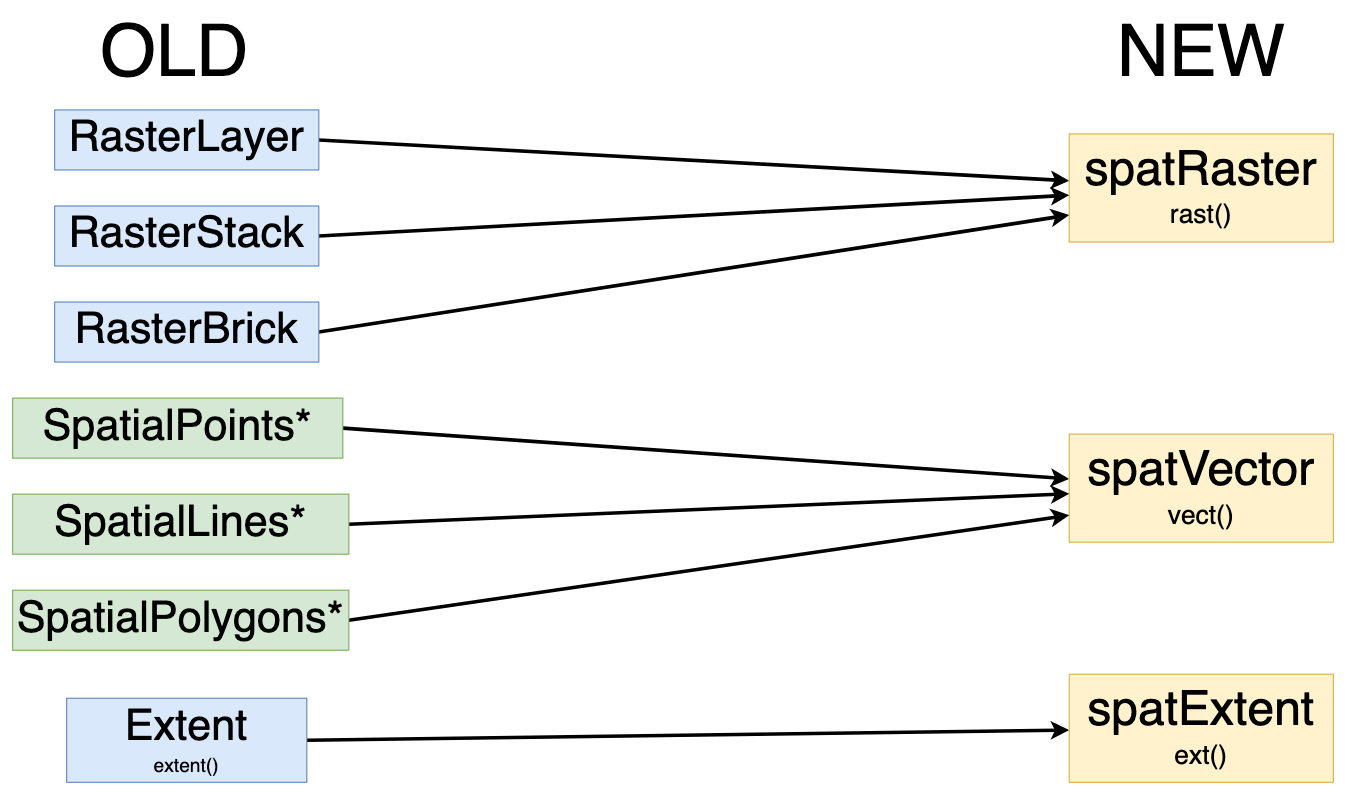

The diagram above was exported from draw.io. Its source (the exported page's mxGraphModel, read from the mxfile embedded in the PNG):
<mxGraphModel dx="1242" dy="793" grid="1" gridSize="10" guides="1" tooltips="1" connect="1" arrows="1" fold="1" page="1" pageScale="1" pageWidth="1100" pageHeight="850" math="0" shadow="0">
  <root>
    <mxCell id="0" />
    <mxCell id="1" parent="0" />
    <mxCell id="iGoTYWCnSrNEfgp2Qs0m-6" style="rounded=0;orthogonalLoop=1;jettySize=auto;html=1;exitX=1;exitY=0.5;exitDx=0;exitDy=0;strokeWidth=3;" edge="1" parent="1" source="iGoTYWCnSrNEfgp2Qs0m-1" target="iGoTYWCnSrNEfgp2Qs0m-3">
      <mxGeometry relative="1" as="geometry" />
    </mxCell>
    <mxCell id="iGoTYWCnSrNEfgp2Qs0m-1" value="&lt;font style=&quot;font-size: 36px;&quot;&gt;RasterLayer&lt;/font&gt;" style="rounded=0;whiteSpace=wrap;html=1;fillColor=#dae8fc;strokeColor=#6c8ebf;" vertex="1" parent="1">
      <mxGeometry x="35" y="130" width="220" height="50" as="geometry" />
    </mxCell>
    <mxCell id="iGoTYWCnSrNEfgp2Qs0m-3" value="&lt;div style=&quot;font-size: 40px;&quot;&gt;&lt;font style=&quot;font-size: 40px;&quot;&gt;spatRaster&lt;br&gt;&lt;/font&gt;&lt;/div&gt;&lt;div style=&quot;font-size: 22px;&quot;&gt;&lt;font style=&quot;font-size: 22px;&quot;&gt;rast()&lt;br&gt;&lt;/font&gt;&lt;/div&gt;" style="rounded=0;whiteSpace=wrap;html=1;fillColor=#fff2cc;strokeColor=#d6b656;" vertex="1" parent="1">
      <mxGeometry x="880" y="150" width="220" height="90" as="geometry" />
    </mxCell>
    <mxCell id="iGoTYWCnSrNEfgp2Qs0m-7" style="edgeStyle=none;shape=connector;rounded=0;orthogonalLoop=1;jettySize=auto;html=1;exitX=1;exitY=0.5;exitDx=0;exitDy=0;labelBackgroundColor=default;strokeColor=default;align=center;verticalAlign=middle;fontFamily=Helvetica;fontSize=11;fontColor=default;endArrow=classic;strokeWidth=3;" edge="1" parent="1" source="iGoTYWCnSrNEfgp2Qs0m-4" target="iGoTYWCnSrNEfgp2Qs0m-3">
      <mxGeometry relative="1" as="geometry" />
    </mxCell>
    <mxCell id="iGoTYWCnSrNEfgp2Qs0m-4" value="&lt;font style=&quot;font-size: 36px;&quot;&gt;RasterStack&lt;/font&gt;" style="rounded=0;whiteSpace=wrap;html=1;fillColor=#dae8fc;strokeColor=#6c8ebf;" vertex="1" parent="1">
      <mxGeometry x="35" y="210" width="220" height="50" as="geometry" />
    </mxCell>
    <mxCell id="iGoTYWCnSrNEfgp2Qs0m-8" style="edgeStyle=none;shape=connector;rounded=0;orthogonalLoop=1;jettySize=auto;html=1;exitX=1;exitY=0.5;exitDx=0;exitDy=0;entryX=0;entryY=0.75;entryDx=0;entryDy=0;labelBackgroundColor=default;strokeColor=default;align=center;verticalAlign=middle;fontFamily=Helvetica;fontSize=11;fontColor=default;endArrow=classic;strokeWidth=3;" edge="1" parent="1" source="iGoTYWCnSrNEfgp2Qs0m-5" target="iGoTYWCnSrNEfgp2Qs0m-3">
      <mxGeometry relative="1" as="geometry" />
    </mxCell>
    <mxCell id="iGoTYWCnSrNEfgp2Qs0m-5" value="&lt;font style=&quot;font-size: 36px;&quot;&gt;RasterBrick&lt;/font&gt;" style="rounded=0;whiteSpace=wrap;html=1;fillColor=#dae8fc;strokeColor=#6c8ebf;" vertex="1" parent="1">
      <mxGeometry x="35" y="290" width="220" height="50" as="geometry" />
    </mxCell>
    <mxCell id="iGoTYWCnSrNEfgp2Qs0m-9" style="rounded=0;orthogonalLoop=1;jettySize=auto;html=1;exitX=1;exitY=0.5;exitDx=0;exitDy=0;strokeWidth=3;" edge="1" source="iGoTYWCnSrNEfgp2Qs0m-10" target="iGoTYWCnSrNEfgp2Qs0m-11" parent="1">
      <mxGeometry relative="1" as="geometry" />
    </mxCell>
    <mxCell id="iGoTYWCnSrNEfgp2Qs0m-10" value="&lt;font style=&quot;font-size: 36px;&quot;&gt;SpatialPoints*&lt;font style=&quot;font-size: 36px;&quot;&gt;&lt;br&gt;&lt;/font&gt;&lt;/font&gt;" style="rounded=0;whiteSpace=wrap;html=1;fillColor=#d5e8d4;strokeColor=#82b366;" vertex="1" parent="1">
      <mxGeometry y="370" width="275" height="50" as="geometry" />
    </mxCell>
    <mxCell id="iGoTYWCnSrNEfgp2Qs0m-11" value="&lt;font style=&quot;font-size: 40px;&quot;&gt;spatVector&lt;font style=&quot;font-size: 40px;&quot;&gt;&lt;font style=&quot;font-size: 40px;&quot;&gt;&lt;br&gt;&lt;/font&gt;&lt;/font&gt;&lt;/font&gt;&lt;div style=&quot;font-size: 19px;&quot;&gt;&lt;font style=&quot;font-size: 22px;&quot;&gt;vect()&lt;/font&gt;&lt;/div&gt;" style="rounded=0;whiteSpace=wrap;html=1;fillColor=#fff2cc;strokeColor=#d6b656;" vertex="1" parent="1">
      <mxGeometry x="880" y="400" width="220" height="90" as="geometry" />
    </mxCell>
    <mxCell id="iGoTYWCnSrNEfgp2Qs0m-12" style="edgeStyle=none;shape=connector;rounded=0;orthogonalLoop=1;jettySize=auto;html=1;exitX=1;exitY=0.5;exitDx=0;exitDy=0;labelBackgroundColor=default;strokeColor=default;align=center;verticalAlign=middle;fontFamily=Helvetica;fontSize=11;fontColor=default;endArrow=classic;strokeWidth=3;" edge="1" source="iGoTYWCnSrNEfgp2Qs0m-13" target="iGoTYWCnSrNEfgp2Qs0m-11" parent="1">
      <mxGeometry relative="1" as="geometry" />
    </mxCell>
    <mxCell id="iGoTYWCnSrNEfgp2Qs0m-13" value="&lt;font style=&quot;font-size: 36px;&quot;&gt;SpatialLines*&lt;/font&gt;" style="rounded=0;whiteSpace=wrap;html=1;fillColor=#d5e8d4;strokeColor=#82b366;" vertex="1" parent="1">
      <mxGeometry y="450" width="280" height="50" as="geometry" />
    </mxCell>
    <mxCell id="iGoTYWCnSrNEfgp2Qs0m-14" style="edgeStyle=none;shape=connector;rounded=0;orthogonalLoop=1;jettySize=auto;html=1;exitX=1;exitY=0.5;exitDx=0;exitDy=0;entryX=0;entryY=0.75;entryDx=0;entryDy=0;labelBackgroundColor=default;strokeColor=default;align=center;verticalAlign=middle;fontFamily=Helvetica;fontSize=11;fontColor=default;endArrow=classic;strokeWidth=3;" edge="1" source="iGoTYWCnSrNEfgp2Qs0m-15" target="iGoTYWCnSrNEfgp2Qs0m-11" parent="1">
      <mxGeometry relative="1" as="geometry" />
    </mxCell>
    <mxCell id="iGoTYWCnSrNEfgp2Qs0m-15" value="&lt;font style=&quot;font-size: 36px;&quot;&gt;SpatialPolygons*&lt;/font&gt;" style="rounded=0;whiteSpace=wrap;html=1;fillColor=#d5e8d4;strokeColor=#82b366;" vertex="1" parent="1">
      <mxGeometry y="530" width="280" height="50" as="geometry" />
    </mxCell>
    <mxCell id="iGoTYWCnSrNEfgp2Qs0m-18" style="edgeStyle=none;shape=connector;rounded=0;orthogonalLoop=1;jettySize=auto;html=1;exitX=1;exitY=0.5;exitDx=0;exitDy=0;labelBackgroundColor=default;strokeColor=default;align=center;verticalAlign=middle;fontFamily=Helvetica;fontSize=11;fontColor=default;endArrow=classic;strokeWidth=3;" edge="1" parent="1" source="iGoTYWCnSrNEfgp2Qs0m-16" target="iGoTYWCnSrNEfgp2Qs0m-17">
      <mxGeometry relative="1" as="geometry" />
    </mxCell>
    <mxCell id="iGoTYWCnSrNEfgp2Qs0m-16" value="&lt;div style=&quot;font-size: 36px;&quot;&gt;&lt;font style=&quot;font-size: 36px;&quot;&gt;Extent&lt;/font&gt;&lt;/div&gt;&lt;div style=&quot;font-size: 16px;&quot;&gt;&lt;font style=&quot;font-size: 16px;&quot;&gt;extent()&lt;font style=&quot;font-size: 15px;&quot;&gt;&lt;br&gt;&lt;/font&gt;&lt;/font&gt;&lt;/div&gt;" style="rounded=0;whiteSpace=wrap;html=1;fontFamily=Helvetica;fontSize=11;fillColor=#dae8fc;strokeColor=#6c8ebf;" vertex="1" parent="1">
      <mxGeometry x="45" y="620" width="200" height="70" as="geometry" />
    </mxCell>
    <mxCell id="iGoTYWCnSrNEfgp2Qs0m-17" value="&lt;div style=&quot;font-size: 40px;&quot;&gt;&lt;font style=&quot;font-size: 40px;&quot;&gt;spatExtent&lt;/font&gt;&lt;/div&gt;&lt;div style=&quot;font-size: 22px;&quot;&gt;&lt;font style=&quot;font-size: 22px;&quot;&gt;ext()&lt;/font&gt;&lt;/div&gt;" style="rounded=0;whiteSpace=wrap;html=1;fontFamily=Helvetica;fontSize=11;fillColor=#fff2cc;strokeColor=#d6b656;" vertex="1" parent="1">
      <mxGeometry x="880" y="600" width="220" height="90" as="geometry" />
    </mxCell>
    <mxCell id="iGoTYWCnSrNEfgp2Qs0m-19" value="&lt;font style=&quot;font-size: 60px;&quot;&gt;OLD&lt;/font&gt;" style="text;html=1;strokeColor=none;fillColor=none;align=center;verticalAlign=middle;whiteSpace=wrap;rounded=0;fontSize=11;fontFamily=Helvetica;fontColor=default;" vertex="1" parent="1">
      <mxGeometry x="70" y="50" width="130" height="70" as="geometry" />
    </mxCell>
    <mxCell id="iGoTYWCnSrNEfgp2Qs0m-20" value="&lt;font style=&quot;font-size: 60px;&quot;&gt;NEW&lt;/font&gt;" style="text;html=1;strokeColor=none;fillColor=none;align=center;verticalAlign=middle;whiteSpace=wrap;rounded=0;fontSize=11;fontFamily=Helvetica;fontColor=default;" vertex="1" parent="1">
      <mxGeometry x="925" y="50" width="130" height="70" as="geometry" />
    </mxCell>
  </root>
</mxGraphModel>